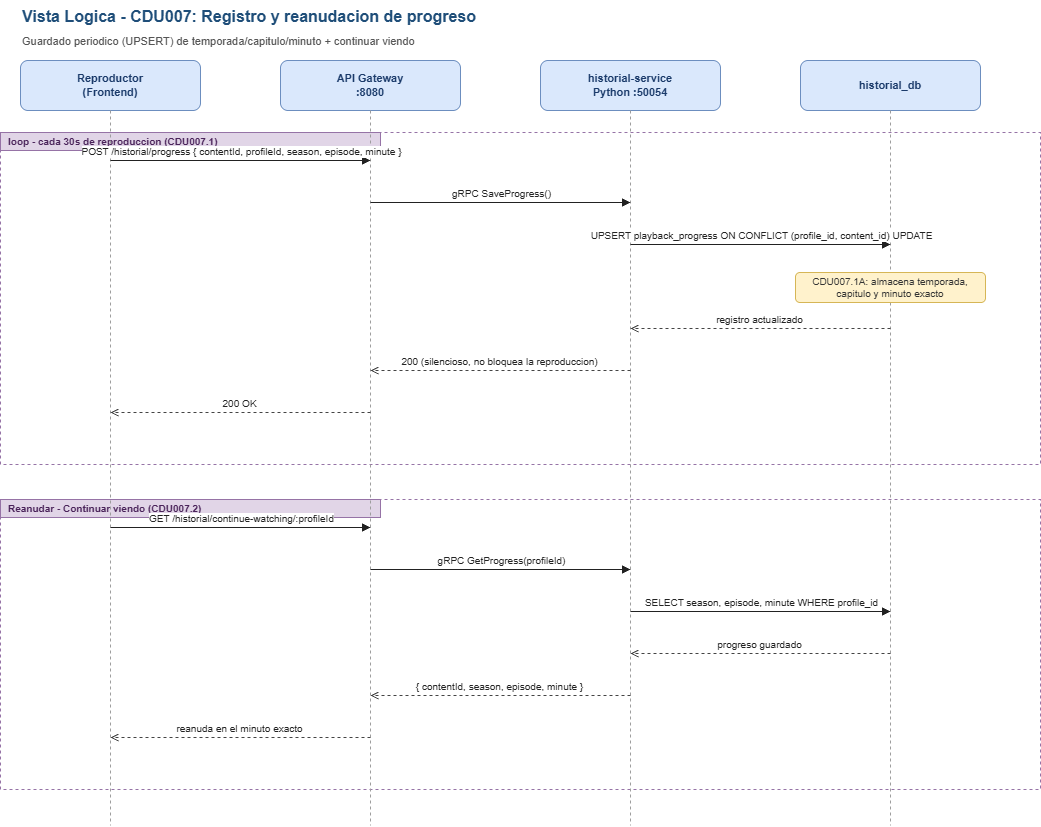

The diagram above was exported from draw.io. Its source (the exported page's mxGraphModel, read from the mxfile embedded in the PNG):
<mxGraphModel dx="1664" dy="874" grid="1" gridSize="10" guides="1" tooltips="1" connect="1" arrows="1" fold="1" page="1" pageScale="1" pageWidth="1140" pageHeight="905" math="0" shadow="0">
  <root>
    <mxCell id="0" />
    <mxCell id="1" parent="0" />
    <mxCell id="157" parent="1" style="rounded=0;whiteSpace=wrap;html=1;dashed=1;fillColor=none;strokeColor=#9673a6;verticalAlign=top;align=left;" value="" vertex="1">
      <mxGeometry height="332" width="1040" x="20" y="152" as="geometry" />
    </mxCell>
    <mxCell id="158" parent="1" style="rounded=0;whiteSpace=wrap;html=1;fillColor=#e1d5e7;strokeColor=#9673a6;fontStyle=1;fontSize=10;fontColor=#4a235a;align=left;spacingLeft=6;" value="loop - cada 30s de reproduccion (CDU007.1)" vertex="1">
      <mxGeometry height="18" width="380" x="20" y="152" as="geometry" />
    </mxCell>
    <mxCell id="159" parent="1" style="rounded=0;whiteSpace=wrap;html=1;dashed=1;fillColor=none;strokeColor=#9673a6;verticalAlign=top;align=left;" value="" vertex="1">
      <mxGeometry height="290" width="1040" x="20" y="519" as="geometry" />
    </mxCell>
    <mxCell id="160" parent="1" style="rounded=0;whiteSpace=wrap;html=1;fillColor=#e1d5e7;strokeColor=#9673a6;fontStyle=1;fontSize=10;fontColor=#4a235a;align=left;spacingLeft=6;" value="Reanudar - Continuar viendo (CDU007.2)" vertex="1">
      <mxGeometry height="18" width="380" x="20" y="519" as="geometry" />
    </mxCell>
    <mxCell id="161" parent="1" style="rounded=1;whiteSpace=wrap;html=1;fillColor=#dae8fc;strokeColor=#6c8ebf;fontStyle=1;fontSize=11;fontColor=#1a3a6a;" value="Reproductor&#10;(Frontend)" vertex="1">
      <mxGeometry height="50" width="180" x="40" y="80" as="geometry" />
    </mxCell>
    <mxCell id="162" edge="1" parent="1" style="endArrow=none;dashed=1;html=1;strokeColor=#9e9e9e;" value="">
      <mxGeometry relative="1" as="geometry">
        <mxPoint x="130" y="130" as="sourcePoint" />
        <mxPoint x="130" y="845" as="targetPoint" />
      </mxGeometry>
    </mxCell>
    <mxCell id="163" parent="1" style="rounded=1;whiteSpace=wrap;html=1;fillColor=#dae8fc;strokeColor=#6c8ebf;fontStyle=1;fontSize=11;fontColor=#1a3a6a;" value="API Gateway&#10;:8080" vertex="1">
      <mxGeometry height="50" width="180" x="300" y="80" as="geometry" />
    </mxCell>
    <mxCell id="164" edge="1" parent="1" style="endArrow=none;dashed=1;html=1;strokeColor=#9e9e9e;" value="">
      <mxGeometry relative="1" as="geometry">
        <mxPoint x="390" y="130" as="sourcePoint" />
        <mxPoint x="390" y="845" as="targetPoint" />
      </mxGeometry>
    </mxCell>
    <mxCell id="165" parent="1" style="rounded=1;whiteSpace=wrap;html=1;fillColor=#dae8fc;strokeColor=#6c8ebf;fontStyle=1;fontSize=11;fontColor=#1a3a6a;" value="historial-service&#10;Python :50054" vertex="1">
      <mxGeometry height="50" width="180" x="560" y="80" as="geometry" />
    </mxCell>
    <mxCell id="166" edge="1" parent="1" style="endArrow=none;dashed=1;html=1;strokeColor=#9e9e9e;" value="">
      <mxGeometry relative="1" as="geometry">
        <mxPoint x="650" y="130" as="sourcePoint" />
        <mxPoint x="650" y="845" as="targetPoint" />
      </mxGeometry>
    </mxCell>
    <mxCell id="167" parent="1" style="rounded=1;whiteSpace=wrap;html=1;fillColor=#dae8fc;strokeColor=#6c8ebf;fontStyle=1;fontSize=11;fontColor=#1a3a6a;" value="historial_db" vertex="1">
      <mxGeometry height="50" width="180" x="820" y="80" as="geometry" />
    </mxCell>
    <mxCell id="168" edge="1" parent="1" style="endArrow=none;dashed=1;html=1;strokeColor=#9e9e9e;" value="">
      <mxGeometry relative="1" as="geometry">
        <mxPoint x="910" y="130" as="sourcePoint" />
        <mxPoint x="910" y="845" as="targetPoint" />
      </mxGeometry>
    </mxCell>
    <mxCell id="169" parent="1" style="text;html=1;fontStyle=1;fontSize=16;fontColor=#1f4e79;" value="Vista Logica - CDU007: Registro y reanudacion de progreso" vertex="1">
      <mxGeometry height="26" width="1000" x="40" y="20" as="geometry" />
    </mxCell>
    <mxCell id="170" parent="1" style="text;html=1;fontSize=11;fontColor=#555;" value="Guardado periodico (UPSERT) de temporada/capitulo/minuto + continuar viendo" vertex="1">
      <mxGeometry height="18" width="1000" x="40" y="48" as="geometry" />
    </mxCell>
    <mxCell id="171" edge="1" parent="1" style="endArrow=block;html=1;strokeColor=#222;fontSize=10;fontColor=#222;align=center;verticalAlign=bottom;" value="POST /historial/progress { contentId, profileId, season, episode, minute }">
      <mxGeometry relative="1" as="geometry">
        <mxPoint x="130" y="180" as="sourcePoint" />
        <mxPoint x="390" y="180" as="targetPoint" />
      </mxGeometry>
    </mxCell>
    <mxCell id="172" edge="1" parent="1" style="endArrow=block;html=1;strokeColor=#222;fontSize=10;fontColor=#222;align=center;verticalAlign=bottom;" value="gRPC SaveProgress()">
      <mxGeometry relative="1" as="geometry">
        <mxPoint x="390" y="222" as="sourcePoint" />
        <mxPoint x="650" y="222" as="targetPoint" />
      </mxGeometry>
    </mxCell>
    <mxCell id="173" edge="1" parent="1" style="endArrow=block;html=1;strokeColor=#222;fontSize=10;fontColor=#222;align=center;verticalAlign=bottom;" value="UPSERT playback_progress ON CONFLICT (profile_id, content_id) UPDATE">
      <mxGeometry relative="1" as="geometry">
        <mxPoint x="650" y="264" as="sourcePoint" />
        <mxPoint x="910" y="264" as="targetPoint" />
      </mxGeometry>
    </mxCell>
    <mxCell id="174" parent="1" style="rounded=1;whiteSpace=wrap;html=1;fillColor=#fff2cc;strokeColor=#d6b656;fontSize=10;fontColor=#333;" value="CDU007.1A: almacena temporada, capitulo y minuto exacto" vertex="1">
      <mxGeometry height="30" width="190" x="815" y="292" as="geometry" />
    </mxCell>
    <mxCell id="175" edge="1" parent="1" style="endArrow=open;dashed=1;html=1;strokeColor=#444;fontSize=10;fontColor=#222;align=center;verticalAlign=bottom;" value="registro actualizado">
      <mxGeometry relative="1" as="geometry">
        <mxPoint x="910" y="348" as="sourcePoint" />
        <mxPoint x="650" y="348" as="targetPoint" />
      </mxGeometry>
    </mxCell>
    <mxCell id="176" edge="1" parent="1" style="endArrow=open;dashed=1;html=1;strokeColor=#444;fontSize=10;fontColor=#222;align=center;verticalAlign=bottom;" value="200 (silencioso, no bloquea la reproduccion)">
      <mxGeometry relative="1" as="geometry">
        <mxPoint x="650" y="390" as="sourcePoint" />
        <mxPoint x="390" y="390" as="targetPoint" />
      </mxGeometry>
    </mxCell>
    <mxCell id="177" edge="1" parent="1" style="endArrow=open;dashed=1;html=1;strokeColor=#444;fontSize=10;fontColor=#222;align=center;verticalAlign=bottom;" value="200 OK">
      <mxGeometry relative="1" as="geometry">
        <mxPoint x="390" y="432" as="sourcePoint" />
        <mxPoint x="130" y="432" as="targetPoint" />
      </mxGeometry>
    </mxCell>
    <mxCell id="178" edge="1" parent="1" style="endArrow=block;html=1;strokeColor=#222;fontSize=10;fontColor=#222;align=center;verticalAlign=bottom;" value="GET /historial/continue-watching/:profileId">
      <mxGeometry relative="1" as="geometry">
        <mxPoint x="130" y="547" as="sourcePoint" />
        <mxPoint x="390" y="547" as="targetPoint" />
      </mxGeometry>
    </mxCell>
    <mxCell id="179" edge="1" parent="1" style="endArrow=block;html=1;strokeColor=#222;fontSize=10;fontColor=#222;align=center;verticalAlign=bottom;" value="gRPC GetProgress(profileId)">
      <mxGeometry relative="1" as="geometry">
        <mxPoint x="390" y="589" as="sourcePoint" />
        <mxPoint x="650" y="589" as="targetPoint" />
      </mxGeometry>
    </mxCell>
    <mxCell id="180" edge="1" parent="1" style="endArrow=block;html=1;strokeColor=#222;fontSize=10;fontColor=#222;align=center;verticalAlign=bottom;" value="SELECT season, episode, minute WHERE profile_id">
      <mxGeometry relative="1" as="geometry">
        <mxPoint x="650" y="631" as="sourcePoint" />
        <mxPoint x="910" y="631" as="targetPoint" />
      </mxGeometry>
    </mxCell>
    <mxCell id="181" edge="1" parent="1" style="endArrow=open;dashed=1;html=1;strokeColor=#444;fontSize=10;fontColor=#222;align=center;verticalAlign=bottom;" value="progreso guardado">
      <mxGeometry relative="1" as="geometry">
        <mxPoint x="910" y="673" as="sourcePoint" />
        <mxPoint x="650" y="673" as="targetPoint" />
      </mxGeometry>
    </mxCell>
    <mxCell id="182" edge="1" parent="1" style="endArrow=open;dashed=1;html=1;strokeColor=#444;fontSize=10;fontColor=#222;align=center;verticalAlign=bottom;" value="{ contentId, season, episode, minute }">
      <mxGeometry relative="1" as="geometry">
        <mxPoint x="650" y="715" as="sourcePoint" />
        <mxPoint x="390" y="715" as="targetPoint" />
      </mxGeometry>
    </mxCell>
    <mxCell id="183" edge="1" parent="1" style="endArrow=open;dashed=1;html=1;strokeColor=#444;fontSize=10;fontColor=#222;align=center;verticalAlign=bottom;" value="reanuda en el minuto exacto">
      <mxGeometry relative="1" as="geometry">
        <mxPoint x="390" y="757" as="sourcePoint" />
        <mxPoint x="130" y="757" as="targetPoint" />
      </mxGeometry>
    </mxCell>
  </root>
</mxGraphModel>